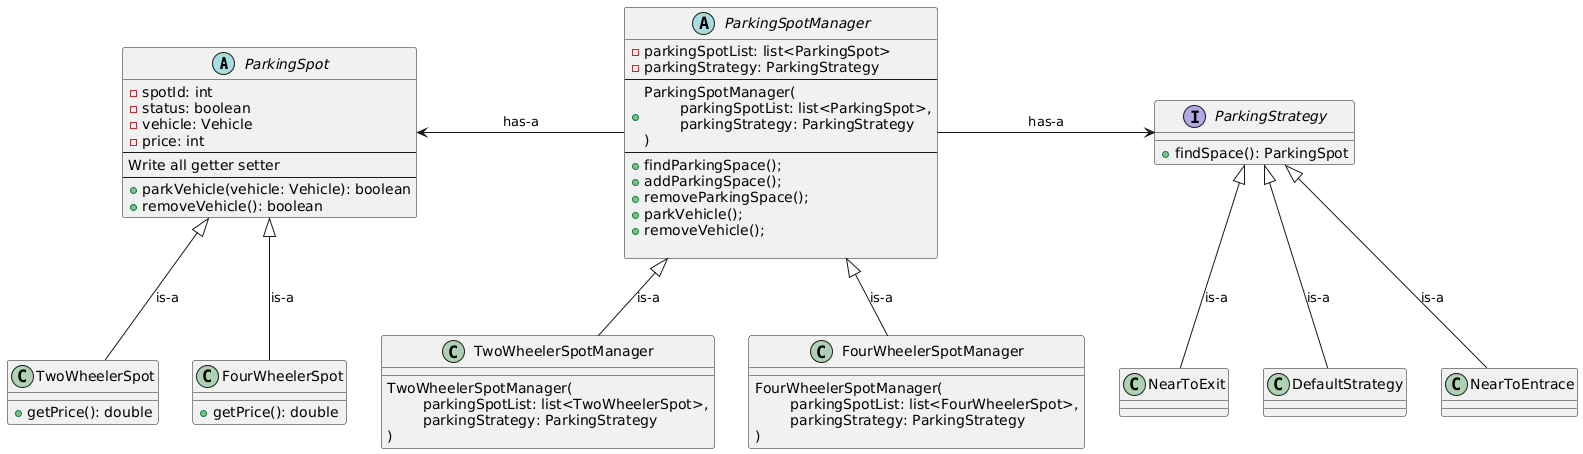

The diagram above was rendered by PlantUML. Its source (embedded in the PNG):
@startuml
abstract ParkingSpot {
    -spotId: int
    -status: boolean
    -vehicle: Vehicle
    -price: int
    --
    Write all getter setter
    --
    + parkVehicle(vehicle: Vehicle): boolean
    + removeVehicle(): boolean
}

/'note left of ParkingSpot::parkVehicle'/
/'    populate vehicle '/
/'    attribute with '/
/'    incoming vehicle'/
/'end note'/

/'note left of ParkingSpot::removeVehicle'/
/'    make vehicle '/
/'    attribute null'/
/'end note'/

class TwoWheelerSpot {
    + getPrice(): double
}

class FourWheelerSpot {
    + getPrice(): double
}

TwoWheelerSpot -up-|> ParkingSpot: is-a
FourWheelerSpot -up-|> ParkingSpot: is-a

/'note "All the parking spot\nextending ParkingSpot\ncan implemetn their\nown pricing strategy" as N1'/

/'TwoWheelerSpot..N1'/
/'FourWheelerSpot..N1'/

abstract ParkingSpotManager {
    - parkingSpotList: list<ParkingSpot>
    - parkingStrategy: ParkingStrategy
    --
    + ParkingSpotManager(\n\tparkingSpotList: list<ParkingSpot>,\n\tparkingStrategy: ParkingStrategy\n)
    --
    + findParkingSpace();
    + addParkingSpace();
    + removeParkingSpace();
    + parkVehicle();
    + removeVehicle();
    
}
class TwoWheelerSpotManager {
    TwoWheelerSpotManager(\n\tparkingSpotList: list<TwoWheelerSpot>,\n\tparkingStrategy: ParkingStrategy\n)
}
class FourWheelerSpotManager {
    FourWheelerSpotManager(\n\tparkingSpotList: list<FourWheelerSpot>,\n\tparkingStrategy: ParkingStrategy\n)
}
ParkingSpotManager -left-> ParkingSpot: has-a
TwoWheelerSpotManager -up-|> ParkingSpotManager:is-a
FourWheelerSpotManager -up-|> ParkingSpotManager:is-a

interface ParkingStrategy {
    + findSpace(): ParkingSpot
}

class NearToEntrace {}
class NearToExit{}
class DefaultStrategy{}

NearToEntrace -up-|> ParkingStrategy: is-a
NearToExit -up-|> ParkingStrategy: is-a
DefaultStrategy -up-|> ParkingStrategy: is-a
ParkingSpotManager -> ParkingStrategy: has-a


/'note "This contains only\ntwo wheeler parking list" as N2'/
/'note "This contains only\nfour wheeler parking list" as N3'/
/'TwoWheelerSpotManager..N2'/
/'FourWheelerSpotManager..N3'/
@enduml